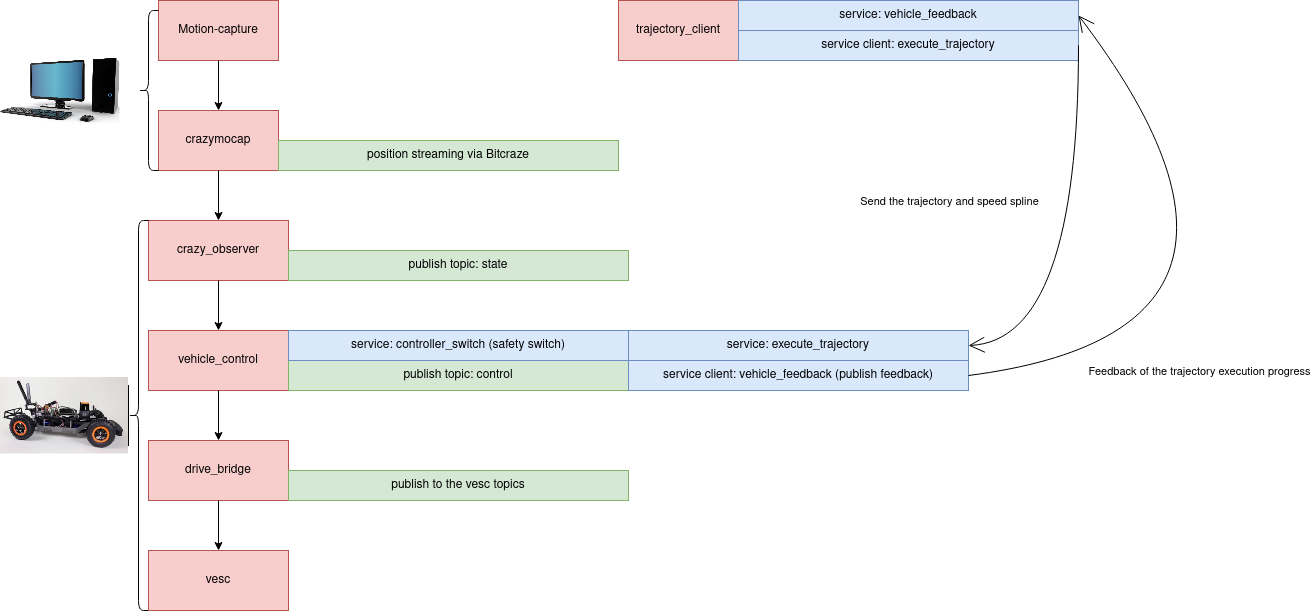

The diagram above was exported from draw.io. Its source (the exported page's mxGraphModel, read from the mxfile embedded in the PNG):
<mxGraphModel dx="1434" dy="739" grid="1" gridSize="10" guides="1" tooltips="1" connect="1" arrows="1" fold="1" page="1" pageScale="1" pageWidth="1400" pageHeight="850" math="0" shadow="0">
  <root>
    <mxCell id="0" />
    <mxCell id="1" parent="0" />
    <mxCell id="Eh9EX5Q4rhlmMt_bB7zI-1" value="Motion-capture" style="rounded=0;whiteSpace=wrap;html=1;fillColor=#f8cecc;strokeColor=#b85450;" parent="1" vertex="1">
      <mxGeometry x="340" y="30" width="120" height="60" as="geometry" />
    </mxCell>
    <mxCell id="Eh9EX5Q4rhlmMt_bB7zI-2" value="crazymocap" style="rounded=0;whiteSpace=wrap;html=1;fillColor=#f8cecc;strokeColor=#b85450;" parent="1" vertex="1">
      <mxGeometry x="340" y="140" width="120" height="60" as="geometry" />
    </mxCell>
    <mxCell id="Eh9EX5Q4rhlmMt_bB7zI-3" value="" style="endArrow=classic;html=1;rounded=0;exitX=0.5;exitY=1;exitDx=0;exitDy=0;entryX=0.5;entryY=0;entryDx=0;entryDy=0;" parent="1" source="Eh9EX5Q4rhlmMt_bB7zI-1" target="Eh9EX5Q4rhlmMt_bB7zI-2" edge="1">
      <mxGeometry width="50" height="50" relative="1" as="geometry">
        <mxPoint x="400" y="440" as="sourcePoint" />
        <mxPoint x="450" y="390" as="targetPoint" />
      </mxGeometry>
    </mxCell>
    <mxCell id="Eh9EX5Q4rhlmMt_bB7zI-4" value="position streaming via Bitcraze" style="text;html=1;strokeColor=#82b366;fillColor=#d5e8d4;align=center;verticalAlign=middle;whiteSpace=wrap;rounded=0;glass=0;" parent="1" vertex="1">
      <mxGeometry x="460" y="170" width="340" height="30" as="geometry" />
    </mxCell>
    <mxCell id="Eh9EX5Q4rhlmMt_bB7zI-6" value="crazy_observer" style="rounded=0;whiteSpace=wrap;html=1;fillColor=#f8cecc;strokeColor=#b85450;" parent="1" vertex="1">
      <mxGeometry x="330" y="250" width="140" height="60" as="geometry" />
    </mxCell>
    <mxCell id="Eh9EX5Q4rhlmMt_bB7zI-7" value="" style="endArrow=classic;html=1;rounded=0;entryX=0.5;entryY=0;entryDx=0;entryDy=0;" parent="1" target="Eh9EX5Q4rhlmMt_bB7zI-6" edge="1">
      <mxGeometry width="50" height="50" relative="1" as="geometry">
        <mxPoint x="400" y="200" as="sourcePoint" />
        <mxPoint x="450" y="500" as="targetPoint" />
      </mxGeometry>
    </mxCell>
    <mxCell id="Eh9EX5Q4rhlmMt_bB7zI-8" value="publish topic: state" style="text;html=1;strokeColor=#82b366;fillColor=#d5e8d4;align=center;verticalAlign=middle;whiteSpace=wrap;rounded=0;glass=0;" parent="1" vertex="1">
      <mxGeometry x="470" y="280" width="340" height="30" as="geometry" />
    </mxCell>
    <mxCell id="11wcbdJhlNa9dVOoCl5j-3" value="vehicle_control" style="rounded=0;whiteSpace=wrap;html=1;fillColor=#f8cecc;strokeColor=#b85450;" parent="1" vertex="1">
      <mxGeometry x="330" y="360" width="140" height="60" as="geometry" />
    </mxCell>
    <mxCell id="11wcbdJhlNa9dVOoCl5j-4" value="" style="endArrow=classic;html=1;rounded=0;entryX=0.5;entryY=0;entryDx=0;entryDy=0;" parent="1" target="11wcbdJhlNa9dVOoCl5j-3" edge="1">
      <mxGeometry width="50" height="50" relative="1" as="geometry">
        <mxPoint x="400" y="310" as="sourcePoint" />
        <mxPoint x="450" y="610" as="targetPoint" />
      </mxGeometry>
    </mxCell>
    <mxCell id="11wcbdJhlNa9dVOoCl5j-5" value="publish topic: control" style="text;html=1;strokeColor=#82b366;fillColor=#d5e8d4;align=center;verticalAlign=middle;whiteSpace=wrap;rounded=0;glass=0;" parent="1" vertex="1">
      <mxGeometry x="470" y="390" width="340" height="30" as="geometry" />
    </mxCell>
    <mxCell id="11wcbdJhlNa9dVOoCl5j-6" value="" style="shape=curlyBracket;whiteSpace=wrap;html=1;rounded=1;labelPosition=left;verticalLabelPosition=middle;align=right;verticalAlign=middle;" parent="1" vertex="1">
      <mxGeometry x="310" y="250" width="20" height="390" as="geometry" />
    </mxCell>
    <mxCell id="11wcbdJhlNa9dVOoCl5j-8" value="drive_bridge" style="rounded=0;whiteSpace=wrap;html=1;fillColor=#f8cecc;strokeColor=#b85450;" parent="1" vertex="1">
      <mxGeometry x="330" y="470" width="140" height="60" as="geometry" />
    </mxCell>
    <mxCell id="11wcbdJhlNa9dVOoCl5j-9" value="" style="endArrow=classic;html=1;rounded=0;entryX=0.5;entryY=0;entryDx=0;entryDy=0;" parent="1" target="11wcbdJhlNa9dVOoCl5j-8" edge="1">
      <mxGeometry width="50" height="50" relative="1" as="geometry">
        <mxPoint x="400" y="420" as="sourcePoint" />
        <mxPoint x="450" y="720" as="targetPoint" />
      </mxGeometry>
    </mxCell>
    <mxCell id="11wcbdJhlNa9dVOoCl5j-10" value="publish to the vesc topics" style="text;html=1;strokeColor=#82b366;fillColor=#d5e8d4;align=center;verticalAlign=middle;whiteSpace=wrap;rounded=0;glass=0;" parent="1" vertex="1">
      <mxGeometry x="470" y="500" width="340" height="30" as="geometry" />
    </mxCell>
    <mxCell id="11wcbdJhlNa9dVOoCl5j-11" value="vesc" style="rounded=0;whiteSpace=wrap;html=1;fillColor=#f8cecc;strokeColor=#b85450;" parent="1" vertex="1">
      <mxGeometry x="330" y="580" width="140" height="60" as="geometry" />
    </mxCell>
    <mxCell id="11wcbdJhlNa9dVOoCl5j-12" value="" style="endArrow=classic;html=1;rounded=0;entryX=0.5;entryY=0;entryDx=0;entryDy=0;" parent="1" target="11wcbdJhlNa9dVOoCl5j-11" edge="1">
      <mxGeometry width="50" height="50" relative="1" as="geometry">
        <mxPoint x="400" y="530" as="sourcePoint" />
        <mxPoint x="450" y="830" as="targetPoint" />
      </mxGeometry>
    </mxCell>
    <mxCell id="11wcbdJhlNa9dVOoCl5j-15" value="service: execute_trajectory" style="text;html=1;strokeColor=#6c8ebf;fillColor=#dae8fc;align=center;verticalAlign=middle;whiteSpace=wrap;rounded=0;glass=0;" parent="1" vertex="1">
      <mxGeometry x="810" y="360" width="340" height="30" as="geometry" />
    </mxCell>
    <mxCell id="11wcbdJhlNa9dVOoCl5j-17" value="" style="rounded=0;whiteSpace=wrap;html=1;" parent="1" vertex="1">
      <mxGeometry x="190" y="415" width="120" height="60" as="geometry" />
    </mxCell>
    <mxCell id="11wcbdJhlNa9dVOoCl5j-18" value="" style="shape=image;imageAspect=0;aspect=fixed;verticalLabelPosition=bottom;verticalAlign=top;image=https://encrypted-tbn0.gstatic.com/images?q=tbn:ANd9GcSoBRGPEvfu2tDZeOPT6shWD0naUqLqkSttYg&amp;usqp=CAU;" parent="1" vertex="1">
      <mxGeometry x="181.67" y="406.5" width="128.33" height="77" as="geometry" />
    </mxCell>
    <mxCell id="11wcbdJhlNa9dVOoCl5j-20" value="" style="shape=image;verticalLabelPosition=bottom;labelBackgroundColor=default;verticalAlign=top;aspect=fixed;imageAspect=0;image=https://www.lifewire.com/thmb/WZdlwJIGSRA9Bkk7tKIj9Mgg-lk=/1500x0/filters:no_upscale():max_bytes(150000):strip_icc()/xxl-desktop-pc-98013994-5c4dcc47c9e77c0001380389.jpg;" parent="1" vertex="1">
      <mxGeometry x="181.67000000000002" y="83.20000000000003" width="120" height="73.6" as="geometry" />
    </mxCell>
    <mxCell id="11wcbdJhlNa9dVOoCl5j-21" value="" style="shape=curlyBracket;whiteSpace=wrap;html=1;rounded=1;labelPosition=left;verticalLabelPosition=middle;align=right;verticalAlign=middle;" parent="1" vertex="1">
      <mxGeometry x="320" y="40" width="20" height="160" as="geometry" />
    </mxCell>
    <mxCell id="kr5-ss1Zz8veHtmda-3O-1" value="service: controller_switch (safety switch)" style="text;html=1;strokeColor=#6c8ebf;fillColor=#dae8fc;align=center;verticalAlign=middle;whiteSpace=wrap;rounded=0;glass=0;" parent="1" vertex="1">
      <mxGeometry x="470" y="360" width="340" height="30" as="geometry" />
    </mxCell>
    <mxCell id="kr5-ss1Zz8veHtmda-3O-5" value="service client: vehicle_feedback (publish feedback) " style="text;html=1;strokeColor=#6c8ebf;fillColor=#dae8fc;align=center;verticalAlign=middle;whiteSpace=wrap;rounded=0;glass=0;" parent="1" vertex="1">
      <mxGeometry x="810" y="390" width="340" height="30" as="geometry" />
    </mxCell>
    <mxCell id="kr5-ss1Zz8veHtmda-3O-6" value="trajectory_client" style="rounded=0;whiteSpace=wrap;html=1;fillColor=#f8cecc;strokeColor=#b85450;" parent="1" vertex="1">
      <mxGeometry x="800" y="30" width="120" height="60" as="geometry" />
    </mxCell>
    <mxCell id="kr5-ss1Zz8veHtmda-3O-7" value="service client: execute_trajectory" style="text;html=1;strokeColor=#6c8ebf;fillColor=#dae8fc;align=center;verticalAlign=middle;whiteSpace=wrap;rounded=0;glass=0;" parent="1" vertex="1">
      <mxGeometry x="920" y="60" width="340" height="30" as="geometry" />
    </mxCell>
    <mxCell id="kr5-ss1Zz8veHtmda-3O-8" value="service: vehicle_feedback" style="text;html=1;strokeColor=#6c8ebf;fillColor=#dae8fc;align=center;verticalAlign=middle;whiteSpace=wrap;rounded=0;glass=0;" parent="1" vertex="1">
      <mxGeometry x="920" y="30" width="340" height="30" as="geometry" />
    </mxCell>
    <mxCell id="kr5-ss1Zz8veHtmda-3O-9" value="" style="edgeStyle=none;orthogonalLoop=1;jettySize=auto;html=1;rounded=0;endArrow=open;startSize=14;endSize=14;sourcePerimeterSpacing=8;targetPerimeterSpacing=8;curved=1;exitX=1;exitY=0.5;exitDx=0;exitDy=0;entryX=1;entryY=0.5;entryDx=0;entryDy=0;" parent="1" source="kr5-ss1Zz8veHtmda-3O-7" target="11wcbdJhlNa9dVOoCl5j-15" edge="1">
      <mxGeometry width="140" relative="1" as="geometry">
        <mxPoint x="1050" y="270" as="sourcePoint" />
        <mxPoint x="1160" y="370" as="targetPoint" />
        <Array as="points">
          <mxPoint x="1260" y="370" />
        </Array>
      </mxGeometry>
    </mxCell>
    <mxCell id="kr5-ss1Zz8veHtmda-3O-12" value="" style="edgeStyle=none;orthogonalLoop=1;jettySize=auto;html=1;rounded=0;endArrow=open;startSize=14;endSize=14;sourcePerimeterSpacing=8;targetPerimeterSpacing=8;curved=1;exitX=1;exitY=0.5;exitDx=0;exitDy=0;entryX=1;entryY=0.5;entryDx=0;entryDy=0;" parent="1" source="kr5-ss1Zz8veHtmda-3O-5" target="kr5-ss1Zz8veHtmda-3O-8" edge="1">
      <mxGeometry width="140" relative="1" as="geometry">
        <mxPoint x="780" y="410" as="sourcePoint" />
        <mxPoint x="920" y="410" as="targetPoint" />
        <Array as="points">
          <mxPoint x="1500" y="360" />
        </Array>
      </mxGeometry>
    </mxCell>
    <mxCell id="kr5-ss1Zz8veHtmda-3O-13" value="Send the trajectory and speed spline" style="edgeLabel;html=1;align=center;verticalAlign=middle;resizable=0;points=[];" parent="kr5-ss1Zz8veHtmda-3O-12" connectable="0" vertex="1">
      <mxGeometry x="0.3413" y="72" relative="1" as="geometry">
        <mxPoint x="-222" y="-55" as="offset" />
      </mxGeometry>
    </mxCell>
    <mxCell id="kr5-ss1Zz8veHtmda-3O-14" value="Feedback of the trajectory execution progress" style="edgeLabel;html=1;align=center;verticalAlign=middle;resizable=0;points=[];" parent="1" connectable="0" vertex="1">
      <mxGeometry x="1380.3563578026265" y="400.0211286579438" as="geometry" />
    </mxCell>
  </root>
</mxGraphModel>